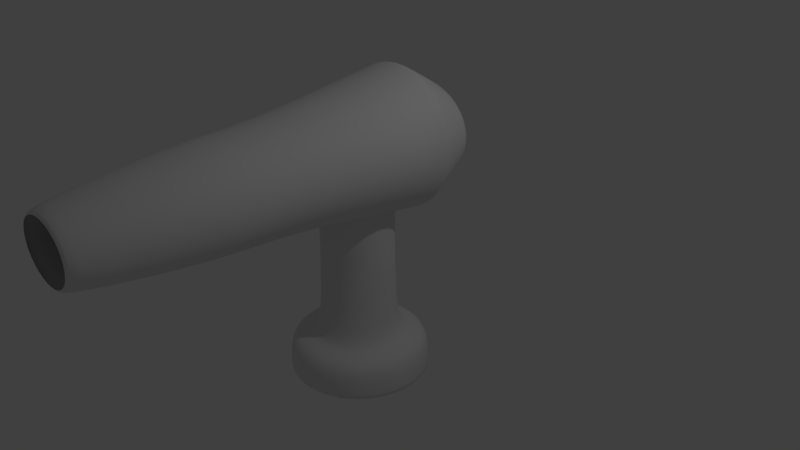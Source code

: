 # Source: Armateka.blend  (saved by Blender 2.79.0; exported with 4.5.12 LTS)
import bpy
from mathutils import Matrix  # noqa: F401  (used for matrix-valued properties, if any)

bpy.ops.wm.read_factory_settings(use_empty=True)
scene = bpy.context.scene
scene.name = 'Scene'

# ---- collections
col_collection_1 = bpy.data.collections.new('Collection 1'); scene.collection.children.link(col_collection_1)

# ---- world
world_world = bpy.data.worlds.new('World'); scene.world = world_world
world_world.color = (0.05088, 0.05088, 0.05088)
world_world.use_sun_shadow = False
world_world.sun_shadow_jitter_overblur = 0.0
world_world.cycles.sampling_method = 'MANUAL'

# ---- cameras
cam_camera = bpy.data.cameras.new('Camera')
cam_camera.clip_end = 100.0
cam_camera.lens = 35.0
cam_camera.sensor_width = 32.0
cam_camera.sensor_height = 18.0
cam_camera.ortho_scale = 7.314
cam_camera.dof.focus_distance = 0.0

# ---- lights
light_lamp = bpy.data.lights.new('Lamp', 'POINT')
light_lamp.transmission_factor = 0.0
light_lamp.cutoff_distance = 30.0
light_lamp.energy = 100.0
light_lamp.shadow_buffer_clip_start = 1.001
light_lamp.shadow_soft_size = 0.1
light_lamp.shadow_maximum_resolution = 0.006
light_lamp.use_absolute_resolution = True

# ---- meshes
me_cylinder_001 = bpy.data.meshes.new('Cylinder.001')
me_cylinder_001.from_pydata([(-0.3172, 1.104, -0.4798), (-0.3172, 1.467, 1.179), (-0.1159, 1.086, -0.4798), (-0.03949, 1.442, 1.179), (0.07773, 1.031, -0.4798), (0.2276, 1.367, 1.179), (0.2562, 0.943, -0.4798), (0.4737, 1.245, 1.179), (0.4125, 0.824, -0.4798), (0.6894, 1.081, 1.179), (0.5409, 0.679, -0.4798), (0.8664, 0.8807, 1.179), (0.6363, 0.5135, -0.4798), (0.998, 0.6524, 1.179), (0.695, 0.3339, -0.4798), (1.079, 0.4048, 1.179), (0.7148, 0.1472, -0.4798), (1.106, 0.1472, 1.179), (0.695, -0.03955, -0.4798), (1.079, -0.1104, 1.179), (0.6363, -0.2191, -0.4798), (0.998, -0.3581, 1.179), (0.5409, -0.3846, -0.4798), (0.8664, -0.5863, 1.179), (0.4125, -0.5296, -0.4798), (0.6894, -0.7864, 1.179), (0.2562, -0.6487, -0.4798), (0.4737, -0.9506, 1.179), (0.07773, -0.7371, -0.4798), (0.2276, -1.073, 1.179), (-0.1159, -0.7916, -0.4798), (-0.03949, -1.148, 1.179), (-0.3172, -0.81, -0.4798), (-0.3172, -1.173, 1.179), (-0.5185, -0.7916, -0.4798), (-0.5949, -1.148, 1.179), (-0.7121, -0.7371, -0.4798), (-0.862, -1.073, 1.179), (-0.8906, -0.6487, -0.4798), (-1.108, -0.9506, 1.179), (-1.047, -0.5296, -0.4798), (-1.324, -0.7864, 1.179), (-1.175, -0.3846, -0.4798), (-1.501, -0.5863, 1.179), (-1.271, -0.2191, -0.4798), (-1.632, -0.3581, 1.179), (-1.329, -0.03955, -0.4798), (-1.713, -0.1104, 1.179), (-1.349, 0.1472, -0.4798), (-1.741, 0.1472, 1.179), (-1.329, 0.3339, -0.4798), (-1.713, 0.4048, 1.179), (-1.271, 0.5135, -0.4798), (-1.632, 0.6524, 1.179), (-1.175, 0.679, -0.4798), (-1.501, 0.8807, 1.179), (-1.047, 0.824, -0.4798), (-1.324, 1.081, 1.179), (-0.8906, 0.943, -0.4798), (-1.108, 1.245, 1.179), (-0.7121, 1.031, -0.4798), (-0.862, 1.367, 1.179), (-0.5185, 1.086, -0.4798), (-0.5949, 1.442, 1.179), (-0.3172, 1.16, 3.037), (-0.1041, 1.141, 3.037), (0.1008, 1.083, 3.037), (0.2897, 0.9896, 3.037), (0.4552, 0.8636, 3.037), (0.5911, 0.7101, 3.037), (0.692, 0.5349, 3.037), (0.7542, 0.3448, 3.037), (0.7752, 0.1472, 3.037), (0.7542, -0.05047, 3.037), (0.692, -0.2405, 3.037), (0.5911, -0.4157, 3.037), (0.4552, -0.5692, 3.037), (0.2897, -0.6952, 3.037), (0.1008, -0.7888, 3.037), (-0.1041, -0.8465, 3.037), (-0.3172, -0.866, 3.037), (-0.5303, -0.8465, 3.037), (-0.7352, -0.7888, 3.037), (-0.9241, -0.6952, 3.037), (-1.09, -0.5692, 3.037), (-1.225, -0.4157, 3.037), (-1.326, -0.2405, 3.037), (-1.389, -0.05047, 3.037), (-1.41, 0.1472, 3.037), (-1.389, 0.3448, 3.037), (-1.326, 0.5349, 3.037), (-1.225, 0.7101, 3.037), (-1.09, 0.8636, 3.037), (-0.9241, 0.9896, 3.037), (-0.7352, 1.083, 3.037), (-0.5303, 1.141, 3.037), (-0.3172, 1.172, 4.295), (-0.1016, 1.152, 4.295), (0.1057, 1.094, 4.295), (0.2968, 0.9994, 4.295), (0.4642, 0.8719, 4.295), (0.6017, 0.7166, 4.295), (0.7038, 0.5394, 4.295), (0.7667, 0.3471, 4.295), (0.7879, 0.1472, 4.295), (0.7667, -0.05277, 4.295), (0.7038, -0.245, 4.295), (0.6017, -0.4222, 4.295), (0.4642, -0.5776, 4.295), (0.2968, -0.705, 4.295), (0.1057, -0.7997, 4.295), (-0.1016, -0.8581, 4.295), (-0.3172, -0.8778, 4.295), (-0.5328, -0.8581, 4.295), (-0.7401, -0.7997, 4.295), (-0.9312, -0.705, 4.295), (-1.099, -0.5776, 4.295), (-1.236, -0.4222, 4.295), (-1.338, -0.245, 4.295), (-1.401, -0.05277, 4.295), (-1.422, 0.1472, 4.295), (-1.401, 0.3471, 4.295), (-1.338, 0.5394, 4.295), (-1.236, 0.7166, 4.295), (-1.099, 0.8719, 4.295), (-0.9312, 0.9994, 4.295), (-0.7401, 1.094, 4.295), (-0.5328, 1.152, 4.295), (-0.3172, 0.8456, 6.457), (-0.1703, 0.8322, 6.457), (-0.02902, 0.7925, 6.457), (0.1012, 0.7279, 6.457), (0.2153, 0.6411, 6.457), (0.309, 0.5352, 6.457), (0.3785, 0.4145, 6.457), (0.4214, 0.2835, 6.457), (0.4359, 0.1472, 6.457), (0.4214, 0.01092, 6.457), (0.3785, -0.1201, 6.457), (0.309, -0.2409, 6.457), (0.2153, -0.3467, 6.457), (0.1012, -0.4336, 6.457), (-0.02902, -0.4981, 6.457), (-0.1703, -0.5379, 6.457), (-0.3172, -0.5513, 6.457), (-0.4641, -0.5379, 6.457), (-0.6054, -0.4981, 6.457), (-0.7356, -0.4336, 6.457), (-0.8497, -0.3467, 6.457), (-0.9434, -0.2409, 6.457), (-1.013, -0.1201, 6.457), (-1.056, 0.01093, 6.457), (-1.07, 0.1472, 6.457), (-1.056, 0.2835, 6.457), (-1.013, 0.4145, 6.457), (-0.9434, 0.5352, 6.457), (-0.8497, 0.6411, 6.457), (-0.7356, 0.7279, 6.457), (-0.6054, 0.7925, 6.457), (-0.4641, 0.8322, 6.457), (-0.3172, 1.044, -0.4798), (-0.1285, 1.027, -0.4798), (0.05295, 0.976, -0.4798), (0.2202, 0.8931, -0.4798), (0.3667, 0.7815, -0.4798), (0.487, 0.6456, -0.4798), (0.5764, 0.4905, -0.4798), (0.6315, 0.3222, -0.4798), (0.65, 0.1472, -0.4798), (0.6315, -0.02783, -0.4798), (0.5764, -0.1961, -0.4798), (0.487, -0.3512, -0.4798), (0.3667, -0.4872, -0.4798), (0.2202, -0.5987, -0.4798), (0.05295, -0.6816, -0.4798), (-0.1285, -0.7327, -0.4798), (-0.3172, -0.7499, -0.4798), (-0.5059, -0.7327, -0.4798), (-0.6874, -0.6816, -0.4798), (-0.8546, -0.5987, -0.4798), (-1.001, -0.4872, -0.4798), (-1.121, -0.3512, -0.4798), (-1.211, -0.1961, -0.4798), (-1.266, -0.02783, -0.4798), (-1.284, 0.1472, -0.4798), (-1.266, 0.3222, -0.4798), (-1.211, 0.4905, -0.4798), (-1.121, 0.6456, -0.4798), (-1.001, 0.7815, -0.4798), (-0.8546, 0.8931, -0.4798), (-0.6874, 0.976, -0.4798), (-0.5059, 1.027, -0.4798), (-0.3172, 0.7408, 6.457), (-0.1923, 0.7294, 6.457), (-0.07228, 0.6956, 6.457), (0.03838, 0.6408, 6.457), (0.1354, 0.5669, 6.457), (0.215, 0.477, 6.457), (0.2741, 0.3744, 6.457), (0.3105, 0.263, 6.457), (0.3228, 0.1472, 6.457), (0.3105, 0.03138, 6.457), (0.2741, -0.07998, 6.457), (0.215, -0.1826, 6.457), (0.1354, -0.2726, 6.457), (0.03838, -0.3464, 6.457), (-0.07228, -0.4012, 6.457), (-0.1923, -0.435, 6.457), (-0.3172, -0.4464, 6.457), (-0.4421, -0.435, 6.457), (-0.5621, -0.4012, 6.457), (-0.6728, -0.3464, 6.457), (-0.7698, -0.2726, 6.457), (-0.8494, -0.1826, 6.457), (-0.9085, -0.07998, 6.457), (-0.9449, 0.03138, 6.457), (-0.9572, 0.1472, 6.457), (-0.9449, 0.263, 6.457), (-0.9085, 0.3744, 6.457), (-0.8494, 0.477, 6.457), (-0.7698, 0.5669, 6.457), (-0.6728, 0.6408, 6.457), (-0.5621, 0.6956, 6.457), (-0.4421, 0.7294, 6.457), (-0.3172, 1.341, 0.1822), (-0.3172, 1.382, 0.4426), (-0.004679, 1.358, 0.4426), (-0.01506, 1.318, 0.1822), (0.2958, 1.288, 0.4426), (0.2755, 1.25, 0.1822), (0.5728, 1.174, 0.4426), (0.5432, 1.139, 0.1822), (0.8156, 1.02, 0.4426), (0.7779, 0.991, 0.1822), (1.015, 0.833, 0.4426), (0.9705, 0.8102, 0.1822), (1.163, 0.6196, 0.4426), (1.114, 0.6039, 0.1822), (1.254, 0.388, 0.4426), (1.202, 0.38, 0.1822), (1.285, 0.1472, 0.4426), (1.232, 0.1472, 0.1822), (1.254, -0.09363, 0.4426), (1.202, -0.08563, 0.1822), (1.163, -0.3252, 0.4426), (1.114, -0.3095, 0.1822), (1.015, -0.5386, 0.4426), (0.9705, -0.5158, 0.1822), (0.8156, -0.7257, 0.4426), (0.7779, -0.6967, 0.1822), (0.5728, -0.8792, 0.4426), (0.5432, -0.8451, 0.1822), (0.2958, -0.9932, 0.4426), (0.2755, -0.9553, 0.1822), (-0.004679, -1.063, 0.4426), (-0.01506, -1.023, 0.1822), (-0.3172, -1.087, 0.4426), (-0.3172, -1.046, 0.1822), (-0.6297, -1.063, 0.4426), (-0.6193, -1.023, 0.1822), (-0.9303, -0.9932, 0.4426), (-0.9099, -0.9553, 0.1822), (-1.207, -0.8792, 0.4426), (-1.178, -0.8451, 0.1822), (-1.45, -0.7257, 0.4426), (-1.412, -0.6967, 0.1822), (-1.649, -0.5386, 0.4426), (-1.605, -0.5158, 0.1822), (-1.797, -0.3252, 0.4426), (-1.748, -0.3095, 0.1822), (-1.888, -0.09363, 0.4426), (-1.836, -0.08563, 0.1822), (-1.919, 0.1472, 0.4426), (-1.866, 0.1472, 0.1822), (-1.888, 0.388, 0.4426), (-1.836, 0.38, 0.1822), (-1.797, 0.6196, 0.4426), (-1.748, 0.6039, 0.1822), (-1.649, 0.833, 0.4426), (-1.605, 0.8102, 0.1822), (-1.45, 1.02, 0.4426), (-1.412, 0.991, 0.1822), (-1.207, 1.174, 0.4426), (-1.178, 1.139, 0.1822), (-0.9302, 1.288, 0.4426), (-0.9099, 1.25, 0.1822), (-0.6297, 1.358, 0.4426), (-0.6193, 1.318, 0.1822), (-0.3172, 1.413, 0.3124), (0.003363, 1.389, 0.3124), (0.3116, 1.317, 0.3124), (0.5957, 1.2, 0.3124), (0.8447, 1.042, 0.3124), (1.049, 0.8506, 0.3124), (1.201, 0.6317, 0.3124), (1.294, 0.3942, 0.3124), (1.326, 0.1472, 0.3124), (1.294, -0.09983, 0.3124), (1.201, -0.3374, 0.3124), (1.049, -0.5563, 0.3124), (0.8447, -0.7481, 0.3124), (0.5957, -0.9056, 0.3124), (0.3116, -1.023, 0.3124), (0.003362, -1.095, 0.3124), (-0.3172, -1.119, 0.3124), (-0.6378, -1.095, 0.3124), (-0.946, -1.023, 0.3124), (-1.23, -0.9056, 0.3124), (-1.479, -0.7481, 0.3124), (-1.683, -0.5563, 0.3124), (-1.835, -0.3373, 0.3124), (-1.929, -0.09983, 0.3124), (-1.96, 0.1472, 0.3124), (-1.929, 0.3942, 0.3124), (-1.835, 0.6317, 0.3124), (-1.683, 0.8506, 0.3124), (-1.479, 1.042, 0.3124), (-1.23, 1.2, 0.3124), (-0.946, 1.317, 0.3124), (-0.6378, 1.389, 0.3124)], [], [(225, 1, 3, 226), (226, 3, 5, 228), (228, 5, 7, 230), (230, 7, 9, 232), (232, 9, 11, 234), (234, 11, 13, 236), (236, 13, 15, 238), (238, 15, 17, 240), (240, 17, 19, 242), (242, 19, 21, 244), (244, 21, 23, 246), (246, 23, 25, 248), (248, 25, 27, 250), (250, 27, 29, 252), (252, 29, 31, 254), (254, 31, 33, 256), (256, 33, 35, 258), (258, 35, 37, 260), (260, 37, 39, 262), (262, 39, 41, 264), (264, 41, 43, 266), (266, 43, 45, 268), (268, 45, 47, 270), (270, 47, 49, 272), (272, 49, 51, 274), (274, 51, 53, 276), (276, 53, 55, 278), (278, 55, 57, 280), (280, 57, 59, 282), (282, 59, 61, 284), (11, 9, 68, 69), (284, 61, 63, 286), (286, 63, 1, 225), (8, 10, 165, 164), (90, 89, 121, 122), (29, 27, 77, 78), (47, 45, 86, 87), (3, 1, 64, 65), (1, 63, 95, 64), (21, 19, 73, 74), (39, 37, 82, 83), (57, 55, 91, 92), (13, 11, 69, 70), (31, 29, 78, 79), (49, 47, 87, 88), (5, 3, 65, 66), (23, 21, 74, 75), (41, 39, 83, 84), (59, 57, 92, 93), (15, 13, 70, 71), (33, 31, 79, 80), (51, 49, 88, 89), (7, 5, 66, 67), (25, 23, 75, 76), (43, 41, 84, 85), (61, 59, 93, 94), (17, 15, 71, 72), (35, 33, 80, 81), (53, 51, 89, 90), (9, 7, 67, 68), (27, 25, 76, 77), (45, 43, 85, 86), (63, 61, 94, 95), (19, 17, 72, 73), (37, 35, 81, 82), (55, 53, 90, 91), (98, 97, 129, 130), (77, 76, 108, 109), (91, 90, 122, 123), (78, 77, 109, 110), (65, 64, 96, 97), (92, 91, 123, 124), (79, 78, 110, 111), (66, 65, 97, 98), (93, 92, 124, 125), (80, 79, 111, 112), (67, 66, 98, 99), (94, 93, 125, 126), (81, 80, 112, 113), (68, 67, 99, 100), (95, 94, 126, 127), (82, 81, 113, 114), (69, 68, 100, 101), (64, 95, 127, 96), (83, 82, 114, 115), (70, 69, 101, 102), (84, 83, 115, 116), (71, 70, 102, 103), (85, 84, 116, 117), (72, 71, 103, 104), (86, 85, 117, 118), (73, 72, 104, 105), (87, 86, 118, 119), (74, 73, 105, 106), (88, 87, 119, 120), (75, 74, 106, 107), (89, 88, 120, 121), (76, 75, 107, 108), (125, 124, 156, 157), (112, 111, 143, 144), (99, 98, 130, 131), (126, 125, 157, 158), (113, 112, 144, 145), (100, 99, 131, 132), (127, 126, 158, 159), (114, 113, 145, 146), (101, 100, 132, 133), (96, 127, 159, 128), (115, 114, 146, 147), (102, 101, 133, 134), (116, 115, 147, 148), (103, 102, 134, 135), (117, 116, 148, 149), (104, 103, 135, 136), (118, 117, 149, 150), (105, 104, 136, 137), (119, 118, 150, 151), (106, 105, 137, 138), (120, 119, 151, 152), (107, 106, 138, 139), (121, 120, 152, 153), (108, 107, 139, 140), (122, 121, 153, 154), (109, 108, 140, 141), (123, 122, 154, 155), (110, 109, 141, 142), (97, 96, 128, 129), (124, 123, 155, 156), (111, 110, 142, 143), (160, 161, 162, 163, 164, 165, 166, 167, 168, 169, 170, 171, 172, 173, 174, 175, 176, 177, 178, 179, 180, 181, 182, 183, 184, 185, 186, 187, 188, 189, 190, 191), (26, 28, 174, 173), (44, 46, 183, 182), (0, 2, 161, 160), (62, 0, 160, 191), (18, 20, 170, 169), (36, 38, 179, 178), (54, 56, 188, 187), (10, 12, 166, 165), (28, 30, 175, 174), (46, 48, 184, 183), (2, 4, 162, 161), (20, 22, 171, 170), (38, 40, 180, 179), (56, 58, 189, 188), (12, 14, 167, 166), (30, 32, 176, 175), (48, 50, 185, 184), (4, 6, 163, 162), (22, 24, 172, 171), (40, 42, 181, 180), (58, 60, 190, 189), (14, 16, 168, 167), (32, 34, 177, 176), (50, 52, 186, 185), (6, 8, 164, 163), (24, 26, 173, 172), (42, 44, 182, 181), (60, 62, 191, 190), (16, 18, 169, 168), (34, 36, 178, 177), (52, 54, 187, 186), (150, 149, 213, 214), (137, 136, 200, 201), (151, 150, 214, 215), (138, 137, 201, 202), (152, 151, 215, 216), (139, 138, 202, 203), (153, 152, 216, 217), (140, 139, 203, 204), (154, 153, 217, 218), (141, 140, 204, 205), (155, 154, 218, 219), (142, 141, 205, 206), (129, 128, 192, 193), (156, 155, 219, 220), (143, 142, 206, 207), (130, 129, 193, 194), (157, 156, 220, 221), (144, 143, 207, 208), (131, 130, 194, 195), (158, 157, 221, 222), (145, 144, 208, 209), (132, 131, 195, 196), (159, 158, 222, 223), (146, 145, 209, 210), (133, 132, 196, 197), (128, 159, 223, 192), (147, 146, 210, 211), (134, 133, 197, 198), (148, 147, 211, 212), (135, 134, 198, 199), (149, 148, 212, 213), (136, 135, 199, 200), (62, 287, 224, 0), (319, 286, 225, 288), (60, 285, 287, 62), (318, 284, 286, 319), (58, 283, 285, 60), (317, 282, 284, 318), (56, 281, 283, 58), (316, 280, 282, 317), (54, 279, 281, 56), (315, 278, 280, 316), (52, 277, 279, 54), (314, 276, 278, 315), (50, 275, 277, 52), (313, 274, 276, 314), (48, 273, 275, 50), (312, 272, 274, 313), (46, 271, 273, 48), (311, 270, 272, 312), (44, 269, 271, 46), (310, 268, 270, 311), (42, 267, 269, 44), (309, 266, 268, 310), (40, 265, 267, 42), (308, 264, 266, 309), (38, 263, 265, 40), (307, 262, 264, 308), (36, 261, 263, 38), (306, 260, 262, 307), (34, 259, 261, 36), (305, 258, 260, 306), (32, 257, 259, 34), (304, 256, 258, 305), (30, 255, 257, 32), (303, 254, 256, 304), (28, 253, 255, 30), (302, 252, 254, 303), (26, 251, 253, 28), (301, 250, 252, 302), (24, 249, 251, 26), (300, 248, 250, 301), (22, 247, 249, 24), (299, 246, 248, 300), (20, 245, 247, 22), (298, 244, 246, 299), (18, 243, 245, 20), (297, 242, 244, 298), (16, 241, 243, 18), (296, 240, 242, 297), (14, 239, 241, 16), (295, 238, 240, 296), (12, 237, 239, 14), (294, 236, 238, 295), (10, 235, 237, 12), (293, 234, 236, 294), (8, 233, 235, 10), (292, 232, 234, 293), (6, 231, 233, 8), (291, 230, 232, 292), (4, 229, 231, 6), (290, 228, 230, 291), (2, 227, 229, 4), (289, 226, 228, 290), (0, 224, 227, 2), (288, 225, 226, 289), (224, 288, 289, 227), (227, 289, 290, 229), (229, 290, 291, 231), (231, 291, 292, 233), (233, 292, 293, 235), (235, 293, 294, 237), (237, 294, 295, 239), (239, 295, 296, 241), (241, 296, 297, 243), (243, 297, 298, 245), (245, 298, 299, 247), (247, 299, 300, 249), (249, 300, 301, 251), (251, 301, 302, 253), (253, 302, 303, 255), (255, 303, 304, 257), (257, 304, 305, 259), (259, 305, 306, 261), (261, 306, 307, 263), (263, 307, 308, 265), (265, 308, 309, 267), (267, 309, 310, 269), (269, 310, 311, 271), (271, 311, 312, 273), (273, 312, 313, 275), (275, 313, 314, 277), (277, 314, 315, 279), (279, 315, 316, 281), (281, 316, 317, 283), (283, 317, 318, 285), (285, 318, 319, 287), (287, 319, 288, 224)])
me_cylinder_001.polygons.foreach_set('use_smooth', [True] * 289)
me_cylinder_001.use_remesh_preserve_volume = False
me_cylinder_001.use_remesh_preserve_attributes = False
me_cylinder_001.use_mirror_vertex_groups = False
me_cylinder_001.update()
me_cylinder = bpy.data.meshes.new('Cylinder')
me_cylinder.from_pydata([(-4.797e-08, 0.9078, -1.697), (8.793e-09, 0.4661, 1.418), (0.1771, 0.8904, -1.697), (0.09093, 0.4571, 1.418), (0.3474, 0.8387, -1.697), (0.1784, 0.4306, 1.418), (0.5043, 0.7548, -1.697), (0.2589, 0.3875, 1.418), (0.6419, 0.6419, -1.697), (0.3296, 0.3296, 1.418), (0.7548, 0.5044, -1.697), (0.3875, 0.2589, 1.418), (0.8387, 0.3474, -1.697), (0.4306, 0.1784, 1.418), (0.8904, 0.1771, -1.697), (0.4571, 0.09093, 1.418), (0.9078, 8.266e-08, -1.697), (0.4661, 2.096e-07, 1.418), (0.8904, -0.1771, -1.697), (0.4571, -0.09093, 1.418), (0.8387, -0.3474, -1.697), (0.4306, -0.1784, 1.418), (0.7548, -0.5043, -1.697), (0.3875, -0.2589, 1.418), (0.6419, -0.6419, -1.697), (0.3296, -0.3296, 1.418), (0.5043, -0.7548, -1.697), (0.2589, -0.3875, 1.418), (0.3474, -0.8387, -1.697), (0.1784, -0.4306, 1.418), (0.1771, -0.8904, -1.697), (0.09093, -0.4571, 1.418), (-3.438e-07, -0.9078, -1.697), (-1.431e-07, -0.4661, 1.418), (-0.1771, -0.8904, -1.697), (-0.09093, -0.4571, 1.418), (-0.3474, -0.8387, -1.697), (-0.1784, -0.4306, 1.418), (-0.5044, -0.7548, -1.697), (-0.2589, -0.3875, 1.418), (-0.6419, -0.6419, -1.697), (-0.3296, -0.3296, 1.418), (-0.7548, -0.5043, -1.697), (-0.3875, -0.2589, 1.418), (-0.8387, -0.3474, -1.697), (-0.4306, -0.1784, 1.418), (-0.8904, -0.1771, -1.697), (-0.4571, -0.09093, 1.418), (-0.9078, 8.907e-07, -1.697), (-0.4661, 6.245e-07, 1.418), (-0.8904, 0.1771, -1.697), (-0.4571, 0.09093, 1.418), (-0.8387, 0.3474, -1.697), (-0.4306, 0.1784, 1.418), (-0.7548, 0.5044, -1.697), (-0.3875, 0.2589, 1.418), (-0.6419, 0.6419, -1.697), (-0.3296, 0.3296, 1.418), (-0.5043, 0.7548, -1.697), (-0.2589, 0.3875, 1.418), (-0.3474, 0.8387, -1.697), (-0.1784, 0.4306, 1.418), (-0.1771, 0.8904, -1.697), (-0.09093, 0.4571, 1.418), (8.793e-09, 0.4661, -0.9517), (0.09093, 0.4571, -0.9517), (0.1784, 0.4306, -0.9517), (0.2589, 0.3875, -0.9517), (0.3296, 0.3296, -0.9517), (0.3875, 0.2589, -0.9517), (0.4306, 0.1784, -0.9517), (0.4571, 0.09093, -0.9517), (0.4661, 2.096e-07, -0.9517), (0.4571, -0.09093, -0.9517), (0.4306, -0.1784, -0.9517), (0.3875, -0.2589, -0.9517), (0.3296, -0.3296, -0.9517), (0.2589, -0.3875, -0.9517), (0.1784, -0.4306, -0.9517), (0.09093, -0.4571, -0.9517), (-1.431e-07, -0.4661, -0.9517), (-0.09093, -0.4571, -0.9517), (-0.1784, -0.4306, -0.9517), (-0.2589, -0.3875, -0.9517), (-0.3296, -0.3296, -0.9517), (-0.3875, -0.2589, -0.9517), (-0.4306, -0.1784, -0.9517), (-0.4571, -0.09093, -0.9517), (-0.4661, 6.245e-07, -0.9517), (-0.4571, 0.09093, -0.9517), (-0.4306, 0.1784, -0.9517), (-0.3875, 0.2589, -0.9517), (-0.3296, 0.3296, -0.9517), (-0.2589, 0.3875, -0.9517), (-0.1784, 0.4306, -0.9517), (-0.09093, 0.4571, -0.9517), (8.793e-09, 0.4661, 1.058), (0.09093, 0.4571, 1.058), (0.1784, 0.4306, 1.058), (0.2589, 0.3875, 1.058), (0.3296, 0.3296, 1.058), (0.3875, 0.2589, 1.058), (0.4306, 0.1784, 1.058), (0.4571, 0.09093, 1.058), (0.4661, 2.096e-07, 1.058), (0.4571, -0.09093, 1.058), (0.4306, -0.1784, 1.058), (0.3875, -0.2589, 1.058), (0.3296, -0.3296, 1.058), (0.2589, -0.3875, 1.058), (0.1784, -0.4306, 1.058), (0.09093, -0.4571, 1.058), (-1.431e-07, -0.4661, 1.058), (-0.09093, -0.4571, 1.058), (-0.1784, -0.4306, 1.058), (-0.2589, -0.3875, 1.058), (-0.3296, -0.3296, 1.058), (-0.3875, -0.2589, 1.058), (-0.4306, -0.1784, 1.058), (-0.4571, -0.09093, 1.058), (-0.4661, 6.245e-07, 1.058), (-0.4571, 0.09093, 1.058), (-0.4306, 0.1784, 1.058), (-0.3875, 0.2589, 1.058), (-0.3296, 0.3296, 1.058), (-0.2589, 0.3875, 1.058), (-0.1784, 0.4306, 1.058), (-0.09093, 0.4571, 1.058), (0.1771, 0.8904, -1.697), (0.3474, 0.8387, -1.697), (0.5043, 0.7548, -1.697), (0.6419, 0.6419, -1.697), (0.7548, 0.5044, -1.697), (0.8387, 0.3474, -1.697), (0.8904, 0.1771, -1.697), (0.9078, 8.266e-08, -1.697), (0.8904, -0.1771, -1.697), (0.8387, -0.3474, -1.697), (0.7548, -0.5043, -1.697), (0.6419, -0.6419, -1.697), (0.5043, -0.7548, -1.697), (0.3474, -0.8387, -1.697), (0.1771, -0.8904, -1.697), (-3.438e-07, -0.9078, -1.697), (-0.1771, -0.8904, -1.697), (-0.3474, -0.8387, -1.697), (-0.5044, -0.7548, -1.697), (-0.6419, -0.6419, -1.697), (-0.7548, -0.5043, -1.697), (-0.8387, -0.3474, -1.697), (-0.8904, -0.1771, -1.697), (-0.9078, 8.907e-07, -1.697), (-0.8904, 0.1771, -1.697), (-0.8387, 0.3474, -1.697), (-0.7548, 0.5044, -1.697), (-0.6419, 0.6419, -1.697), (-0.5043, 0.7548, -1.697), (-0.3474, 0.8387, -1.697), (-0.1771, 0.8904, -1.697), (-4.797e-08, 0.9078, -1.697), (-4.797e-08, 0.9078, -1.207), (0.1771, 0.8904, -1.207), (0.3474, 0.8387, -1.207), (0.5043, 0.7548, -1.207), (0.6419, 0.6419, -1.207), (0.7548, 0.5044, -1.207), (0.8387, 0.3474, -1.207), (0.8904, 0.1771, -1.207), (0.9078, 8.266e-08, -1.207), (0.8904, -0.1771, -1.207), (0.8387, -0.3474, -1.207), (0.7548, -0.5043, -1.207), (0.6419, -0.6419, -1.207), (0.5043, -0.7548, -1.207), (0.3474, -0.8387, -1.207), (0.1771, -0.8904, -1.207), (-3.438e-07, -0.9078, -1.207), (-0.1771, -0.8904, -1.207), (-0.3474, -0.8387, -1.207), (-0.5044, -0.7548, -1.207), (-0.6419, -0.6419, -1.207), (-0.7548, -0.5043, -1.207), (-0.8387, -0.3474, -1.207), (-0.8904, -0.1771, -1.207), (-0.9078, 8.907e-07, -1.207), (-0.8904, 0.1771, -1.207), (-0.8387, 0.3474, -1.207), (-0.7548, 0.5044, -1.207), (-0.6419, 0.6419, -1.207), (-0.5043, 0.7548, -1.207), (-0.3474, 0.8387, -1.207), (-0.1771, 0.8904, -1.207), (-1.036e-08, 0.584, -1.195), (0.1139, 0.5728, -1.195), (0.2235, 0.5396, -1.195), (0.3245, 0.4856, -1.195), (0.413, 0.413, -1.195), (0.4856, 0.3245, -1.195), (0.5396, 0.2235, -1.195), (0.5728, 0.1139, -1.195), (0.584, 1.758e-07, -1.195), (0.5728, -0.1139, -1.195), (0.5396, -0.2235, -1.195), (0.4856, -0.3245, -1.195), (0.413, -0.413, -1.195), (0.3245, -0.4856, -1.195), (0.2235, -0.5396, -1.195), (0.1139, -0.5728, -1.195), (-2.007e-07, -0.584, -1.195), (-0.1139, -0.5728, -1.195), (-0.2235, -0.5396, -1.195), (-0.3245, -0.4856, -1.195), (-0.413, -0.413, -1.195), (-0.4856, -0.3245, -1.195), (-0.5396, -0.2235, -1.195), (-0.5728, -0.1139, -1.195), (-0.584, 6.956e-07, -1.195), (-0.5728, 0.1139, -1.195), (-0.5396, 0.2235, -1.195), (-0.4856, 0.3245, -1.195), (-0.413, 0.413, -1.195), (-0.3245, 0.4856, -1.195), (-0.2235, 0.5396, -1.195), (-0.1139, 0.5728, -1.195)], [], [(96, 1, 3, 97), (97, 3, 5, 98), (98, 5, 7, 99), (99, 7, 9, 100), (100, 9, 11, 101), (101, 11, 13, 102), (102, 13, 15, 103), (103, 15, 17, 104), (104, 17, 19, 105), (105, 19, 21, 106), (106, 21, 23, 107), (107, 23, 25, 108), (108, 25, 27, 109), (109, 27, 29, 110), (110, 29, 31, 111), (111, 31, 33, 112), (112, 33, 35, 113), (113, 35, 37, 114), (114, 37, 39, 115), (115, 39, 41, 116), (116, 41, 43, 117), (117, 43, 45, 118), (118, 45, 47, 119), (119, 47, 49, 120), (120, 49, 51, 121), (121, 51, 53, 122), (122, 53, 55, 123), (123, 55, 57, 124), (124, 57, 59, 125), (125, 59, 61, 126), (3, 1, 63, 61, 59, 57, 55, 53, 51, 49, 47, 45, 43, 41, 39, 37, 35, 33, 31, 29, 27, 25, 23, 21, 19, 17, 15, 13, 11, 9, 7, 5), (126, 61, 63, 127), (127, 63, 1, 96), (0, 2, 4, 6, 8, 10, 12, 14, 16, 18, 20, 22, 24, 26, 28, 30, 32, 34, 36, 38, 40, 42, 44, 46, 48, 50, 52, 54, 56, 58, 60, 62), (223, 95, 64, 192), (222, 94, 95, 223), (221, 93, 94, 222), (220, 92, 93, 221), (219, 91, 92, 220), (218, 90, 91, 219), (217, 89, 90, 218), (216, 88, 89, 217), (215, 87, 88, 216), (214, 86, 87, 215), (213, 85, 86, 214), (212, 84, 85, 213), (211, 83, 84, 212), (210, 82, 83, 211), (209, 81, 82, 210), (208, 80, 81, 209), (207, 79, 80, 208), (206, 78, 79, 207), (205, 77, 78, 206), (204, 76, 77, 205), (203, 75, 76, 204), (202, 74, 75, 203), (201, 73, 74, 202), (200, 72, 73, 201), (199, 71, 72, 200), (198, 70, 71, 199), (197, 69, 70, 198), (196, 68, 69, 197), (195, 67, 68, 196), (194, 66, 67, 195), (193, 65, 66, 194), (192, 64, 65, 193), (95, 127, 96, 64), (94, 126, 127, 95), (93, 125, 126, 94), (92, 124, 125, 93), (91, 123, 124, 92), (90, 122, 123, 91), (89, 121, 122, 90), (88, 120, 121, 89), (87, 119, 120, 88), (86, 118, 119, 87), (85, 117, 118, 86), (84, 116, 117, 85), (83, 115, 116, 84), (82, 114, 115, 83), (81, 113, 114, 82), (80, 112, 113, 81), (79, 111, 112, 80), (78, 110, 111, 79), (77, 109, 110, 78), (76, 108, 109, 77), (75, 107, 108, 76), (74, 106, 107, 75), (73, 105, 106, 74), (72, 104, 105, 73), (71, 103, 104, 72), (70, 102, 103, 71), (69, 101, 102, 70), (68, 100, 101, 69), (67, 99, 100, 68), (66, 98, 99, 67), (65, 97, 98, 66), (64, 96, 97, 65), (0, 159, 128, 2), (2, 128, 129, 4), (4, 129, 130, 6), (6, 130, 131, 8), (8, 131, 132, 10), (10, 132, 133, 12), (12, 133, 134, 14), (14, 134, 135, 16), (16, 135, 136, 18), (18, 136, 137, 20), (20, 137, 138, 22), (22, 138, 139, 24), (24, 139, 140, 26), (26, 140, 141, 28), (28, 141, 142, 30), (30, 142, 143, 32), (32, 143, 144, 34), (34, 144, 145, 36), (36, 145, 146, 38), (38, 146, 147, 40), (40, 147, 148, 42), (42, 148, 149, 44), (44, 149, 150, 46), (46, 150, 151, 48), (48, 151, 152, 50), (50, 152, 153, 52), (52, 153, 154, 54), (54, 154, 155, 56), (56, 155, 156, 58), (58, 156, 157, 60), (60, 157, 158, 62), (62, 158, 159, 0), (159, 160, 161, 128), (128, 161, 162, 129), (129, 162, 163, 130), (130, 163, 164, 131), (131, 164, 165, 132), (132, 165, 166, 133), (133, 166, 167, 134), (134, 167, 168, 135), (135, 168, 169, 136), (136, 169, 170, 137), (137, 170, 171, 138), (138, 171, 172, 139), (139, 172, 173, 140), (140, 173, 174, 141), (141, 174, 175, 142), (142, 175, 176, 143), (143, 176, 177, 144), (144, 177, 178, 145), (145, 178, 179, 146), (146, 179, 180, 147), (147, 180, 181, 148), (148, 181, 182, 149), (149, 182, 183, 150), (150, 183, 184, 151), (151, 184, 185, 152), (152, 185, 186, 153), (153, 186, 187, 154), (154, 187, 188, 155), (155, 188, 189, 156), (156, 189, 190, 157), (157, 190, 191, 158), (158, 191, 160, 159), (160, 192, 193, 161), (161, 193, 194, 162), (162, 194, 195, 163), (163, 195, 196, 164), (164, 196, 197, 165), (165, 197, 198, 166), (166, 198, 199, 167), (167, 199, 200, 168), (168, 200, 201, 169), (169, 201, 202, 170), (170, 202, 203, 171), (171, 203, 204, 172), (172, 204, 205, 173), (173, 205, 206, 174), (174, 206, 207, 175), (175, 207, 208, 176), (176, 208, 209, 177), (177, 209, 210, 178), (178, 210, 211, 179), (179, 211, 212, 180), (180, 212, 213, 181), (181, 213, 214, 182), (182, 214, 215, 183), (183, 215, 216, 184), (184, 216, 217, 185), (185, 217, 218, 186), (186, 218, 219, 187), (187, 219, 220, 188), (188, 220, 221, 189), (189, 221, 222, 190), (190, 222, 223, 191), (191, 223, 192, 160)])
me_cylinder.polygons.foreach_set('use_smooth', [True] * 194)
me_cylinder.use_remesh_preserve_volume = False
me_cylinder.use_remesh_preserve_attributes = False
me_cylinder.use_mirror_vertex_groups = False
me_cylinder.update()
arm_armature = bpy.data.armatures.new('Armature')  # bones are not reproduced

# ---- objects
ob_armature = bpy.data.objects.new('Armature', arm_armature)
ob_cylinder_001 = bpy.data.objects.new('Cylinder.001', me_cylinder_001)
ob_cylinder = bpy.data.objects.new('Cylinder', me_cylinder)
ob_lamp = bpy.data.objects.new('Lamp', light_lamp)
ob_camera = bpy.data.objects.new('Camera', cam_camera)

# ---- transforms, parenting, visibility, modifiers, constraints
ob_armature.location = (1.192e-07, -0.3215, -1.618)
ob_armature.rotation_euler = (0.0, -0.0, -1.571)
ob_armature.show_in_front = True
ob_armature.lineart.crease_threshold = 0.0
ob_cylinder_001.parent = ob_armature
ob_cylinder_001.matrix_parent_inverse = Matrix(((1.0, 0.0, 0.0, -0.9185), (0.0, 1.0, 0.0, -2.309e-07), (0.0, 0.0, 1.0, 1.719), (0.0, 0.0, 0.0, 1.0)))
ob_cylinder_001.location = (0.0, 0.0, 1.269)
ob_cylinder_001.rotation_euler = (-1.344e-07, 1.571, 0.0)
ob_cylinder_001.scale = (0.564, 0.7178, 0.7178)
ob_cylinder_001.lineart.crease_threshold = 0.0
_vg = ob_cylinder_001.vertex_groups.new(name='Bone')
for _i, _w in zip([0, 1, 2, 3, 4, 5, 6, 7, 8, 9, 10, 11, 12, 13, 14, 15, 16, 17, 18, 19, 20, 21, 22, 23, 24, 25, 26, 27, 28, 29, 30, 31, 32, 33, 35, 37, 59, 61, 62, 63, 65, 66, 67, 68, 69, 70, 71, 72, 73, 74, 75, 76, 77, 78, 160, 161, 162, 163, 164, 165, 166, 167, 168, 169, 170, 171, 172, 173, 174, 175, 176, 191, 224, 225, 226, 227, 228, 229, 230, 231, 232, 233, 234, 235, 236, 237, 238, 239, 240, 241, 242, 243, 244, 245, 246, 247, 248, 249, 250, 251, 252, 253, 254, 255, 256, 257, 258, 259, 284, 285, 286, 287, 288, 289, 290, 291, 292, 293, 294, 295, 296, 297, 298, 299, 300, 301, 302, 303, 304, 305, 318, 319], [0.02745, 0.1036, 0.04947, 0.1567, 0.06289, 0.2362, 0.07838, 0.3553, 0.09635, 0.5338, 0.1165, 0.6761, 0.138, 0.7901, 0.1538, 0.8831, 0.161, 0.9561, 0.1573, 0.973, 0.1426, 0.9013, 0.1202, 0.7828, 0.09632, 0.6113, 0.07396, 0.3854, 0.05463, 0.2396, 0.02799, 0.1471, 0.005822, 0.08944, 0.0542, 0.01585, 0.00985, 0.04046, 0.009542, 0.06847, 0.003042, 0.01872, 0.03691, 0.05328, 0.06234, 0.06965, 0.07447, 0.07618, 0.07416, 0.06834, 0.05951, 0.04747, 0.02495, 0.005034, 0.02414, 0.04173, 0.05483, 0.06353, 0.07285, 0.08055, 0.08567, 0.08649, 0.09251, 0.09267, 0.08763, 0.07816, 0.06804, 0.05615, 0.03731, 0.01166, 0.001259, 0.006943, 0.05083, 0.06672, 0.09804, 0.07185, 0.1405, 0.09969, 0.194, 0.1352, 0.2537, 0.1798, 0.3127, 0.2374, 0.3675, 0.3181, 0.4139, 0.3716, 0.4427, 0.3973, 0.4525, 0.3964, 0.4447, 0.3632, 0.4293, 0.2803, 0.317, 0.2061, 0.2196, 0.1451, 0.1442, 0.09774, 0.09067, 0.06334, 0.05527, 0.03019, 0.01687, 0.0007448, 0.01026, 0.0001079, 0.03978, 0.02131, 0.05829, 0.08501, 0.1208, 0.1654, 0.2172, 0.2746, 0.3381, 0.4046, 0.4345, 0.4408, 0.4234, 0.3761, 0.2692, 0.1864, 0.1229, 0.07743, 0.04455, 0.007424, 0.003531, 0.02898]): _vg.add([_i], _w, 'REPLACE')
_vg = ob_cylinder_001.vertex_groups.new(name='Bone.001')
_vg.add([0, 1, 2, 3, 4, 5, 6, 7, 8, 9, 10, 11, 12, 13, 14, 15, 16, 17, 18, 19, 20, 21, 22, 23, 24, 25, 26, 27, 28, 29, 30, 31, 32, 33, 34, 35, 36, 37, 38, 39, 40, 41, 42, 43, 44, 45, 46, 47, 48, 49, 50, 51, 52, 53, 54, 55, 56, 57, 58, 59, 60, 61, 62, 63, 64, 65, 66, 67, 68, 69, 70, 71, 72, 73, 74, 75, 76, 77, 78, 79, 80, 81, 82, 83, 84, 85, 86, 87, 88, 89, 90, 91, 92, 93, 94, 95, 96, 97, 98, 99, 100, 101, 102, 103, 104, 105, 106, 107, 108, 109, 110, 111, 112, 113, 114, 115, 116, 117, 118, 119, 120, 121, 122, 123, 124, 125, 126, 127, 128, 129, 130, 131, 132, 133, 134, 135, 136, 137, 138, 139, 140, 141, 142, 143, 144, 145, 146, 147, 148, 149, 150, 151, 152, 153, 154, 155, 156, 157, 158, 159, 160, 161, 162, 163, 164, 165, 166, 167, 168, 169, 170, 171, 172, 173, 174, 175, 176, 177, 178, 179, 180, 181, 182, 183, 184, 185, 186, 187, 188, 189, 190, 191, 192, 193, 194, 195, 196, 197, 198, 199, 200, 201, 202, 203, 204, 205, 206, 207, 208, 209, 210, 211, 212, 213, 214, 215, 216, 217, 218, 219, 220, 221, 222, 223, 224, 225, 226, 227, 228, 229, 230, 231, 232, 233, 234, 235, 236, 237, 238, 239, 240, 241, 242, 243, 244, 245, 246, 247, 248, 249, 250, 251, 252, 253, 254, 255, 256, 257, 258, 259, 260, 261, 262, 263, 264, 265, 266, 267, 268, 269, 270, 271, 272, 273, 274, 275, 276, 277, 278, 279, 280, 281, 282, 283, 284, 285, 286, 287, 288, 289, 290, 291, 292, 293, 294, 295, 296, 297, 298, 299, 300, 301, 302, 303, 304, 305, 306, 307, 308, 309, 310, 311, 312, 313, 314, 315, 316, 317, 318, 319], 1.0, 'REPLACE')
_m = ob_cylinder_001.modifiers.new('Subsurf', 'SUBSURF')
_m.uv_smooth = 'PRESERVE_CORNERS'
_m.quality = 2
_m.levels = 2
_m.show_only_control_edges = False
_m = ob_cylinder_001.modifiers.new('Armature', 'ARMATURE')
_m.object = ob_armature
ob_cylinder.location = (0.1007, -0.2754, 0.2484)
ob_cylinder.rotation_euler = (0.0, -0.0, -1.571)
ob_cylinder.lineart.crease_threshold = 0.0
_m = ob_cylinder.modifiers.new('Subsurf', 'SUBSURF')
_m.uv_smooth = 'PRESERVE_CORNERS'
_m.quality = 2
_m.levels = 2
_m.show_only_control_edges = False
ob_lamp.location = (4.076, 1.005, 5.904)
ob_lamp.rotation_euler = (0.6503, 0.05522, 1.866)
ob_lamp.lock_rotations_4d = False
ob_lamp.empty_display_type = 'ARROWS'
ob_lamp.color = (0.0, 0.0, 0.0, 0.0)
ob_lamp.lineart.crease_threshold = 0.0
ob_camera.location = (7.481, -6.508, 5.344)
ob_camera.rotation_euler = (1.109, 0.0, 0.8149)
ob_camera.lock_rotations_4d = False
ob_camera.empty_display_type = 'ARROWS'
ob_camera.color = (0.0, 0.0, 0.0, 0.0)
ob_camera.display_type = 'WIRE'
ob_camera.lineart.crease_threshold = 0.0

# ---- collection membership
col_collection_1.objects.link(ob_armature)
col_collection_1.objects.link(ob_cylinder_001)
col_collection_1.objects.link(ob_cylinder)
col_collection_1.objects.link(ob_lamp)
col_collection_1.objects.link(ob_camera)

# ---- scene / render settings (as saved in the file)
scene.camera = ob_camera
scene.frame_start = 1; scene.frame_end = 250; scene.frame_set(24)
scene.render.engine = 'CYCLES'
scene.render.dither_intensity = 0.0
scene.render.use_border = True
scene.cycles.use_denoising = False
scene.cycles.samples = 128
scene.cycles.sampling_pattern = 'TABULATED_SOBOL'
scene.cycles.use_adaptive_sampling = False
scene.cycles.use_light_tree = False
scene.cycles.blur_glossy = 0.0
scene.cycles.sample_clamp_indirect = 0.0
scene.view_settings.view_transform = 'Standard'
bpy.context.view_layer.update()

